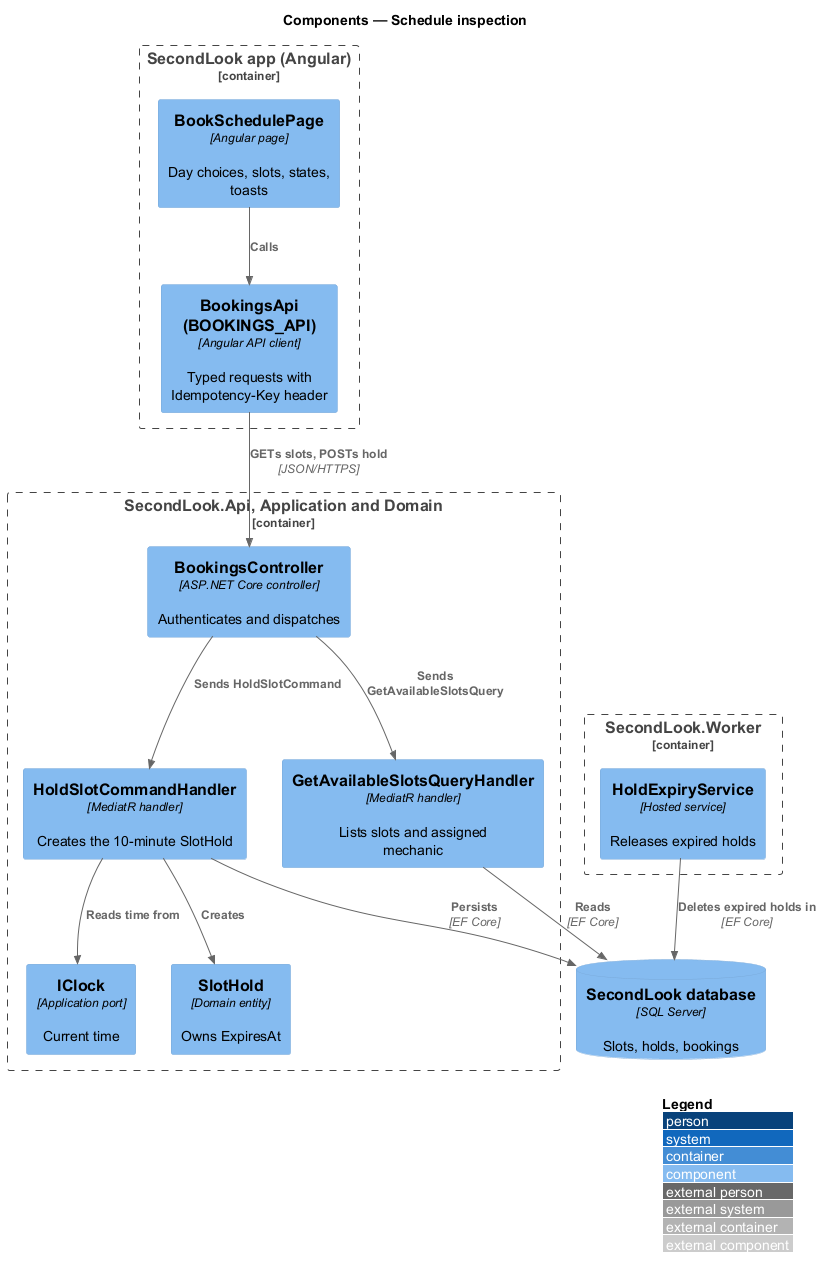

The diagram above was rendered by PlantUML. Its source (embedded in the PNG):
@startuml
!include <C4/C4_Component>
LAYOUT_WITH_LEGEND()
title Components — Schedule inspection

Container_Boundary(spa, "SecondLook app (Angular)") {
  Component(page, "BookSchedulePage", "Angular page", "Day choices, slots, states, toasts")
  Component(client, "BookingsApi (BOOKINGS_API)", "Angular API client", "Typed requests with Idempotency-Key header")
}
Container_Boundary(api, "SecondLook.Api, Application and Domain") {
  Component(ctrl, "BookingsController", "ASP.NET Core controller", "Authenticates and dispatches")
  Component(slots, "GetAvailableSlotsQueryHandler", "MediatR handler", "Lists slots and assigned mechanic")
  Component(hold, "HoldSlotCommandHandler", "MediatR handler", "Creates the 10-minute SlotHold")
  Component(entity, "SlotHold", "Domain entity", "Owns ExpiresAt")
  Component(clock, "IClock", "Application port", "Current time")
}
Container_Boundary(worker, "SecondLook.Worker") {
  Component(expiry, "HoldExpiryService", "Hosted service", "Releases expired holds")
}
ComponentDb(db, "SecondLook database", "SQL Server", "Slots, holds, bookings")

Rel(page, client, "Calls")
Rel(client, ctrl, "GETs slots, POSTs hold", "JSON/HTTPS")
Rel(ctrl, slots, "Sends GetAvailableSlotsQuery")
Rel(ctrl, hold, "Sends HoldSlotCommand")
Rel(hold, entity, "Creates")
Rel(hold, clock, "Reads time from")
Rel(slots, db, "Reads", "EF Core")
Rel(hold, db, "Persists", "EF Core")
Rel(expiry, db, "Deletes expired holds in", "EF Core")
@enduml